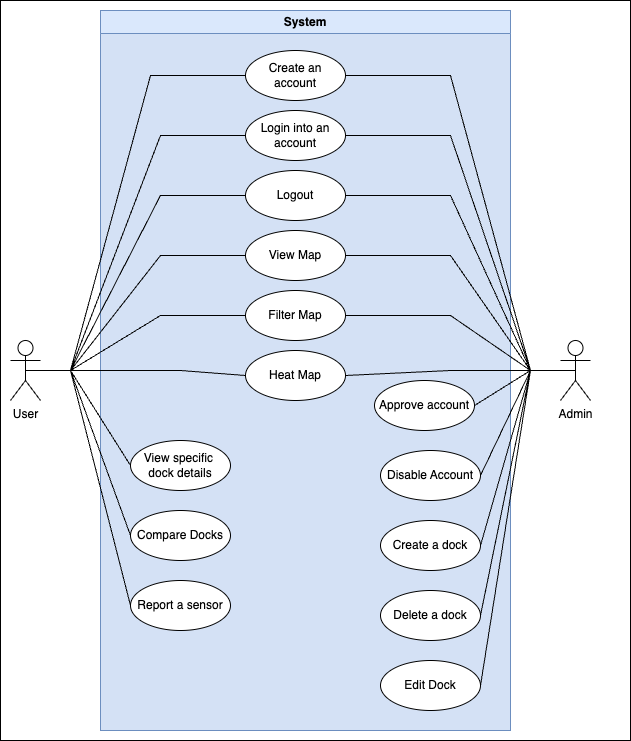

The diagram above was exported from draw.io. Its source (the exported page's mxGraphModel, read from the mxfile embedded in the PNG):
<mxGraphModel dx="1656" dy="1061" grid="1" gridSize="10" guides="1" tooltips="1" connect="1" arrows="1" fold="1" page="1" pageScale="1" pageWidth="827" pageHeight="1169" math="0" shadow="0">
  <root>
    <mxCell id="0" />
    <mxCell id="1" parent="0" />
    <mxCell id="7w3fCw8igNZ2cowa5FJQ-41" value="" style="whiteSpace=wrap;html=1;" parent="1" vertex="1">
      <mxGeometry x="40" y="120" width="630" height="740" as="geometry" />
    </mxCell>
    <mxCell id="7w3fCw8igNZ2cowa5FJQ-1" value="User" style="shape=umlActor;verticalLabelPosition=bottom;verticalAlign=top;html=1;outlineConnect=0;" parent="1" vertex="1">
      <mxGeometry x="50" y="460" width="30" height="60" as="geometry" />
    </mxCell>
    <mxCell id="7w3fCw8igNZ2cowa5FJQ-3" value="System" style="swimlane;whiteSpace=wrap;html=1;fillColor=#dae8fc;strokeColor=#6c8ebf;swimlaneFillColor=#D4E1F5;gradientColor=none;" parent="1" vertex="1">
      <mxGeometry x="140" y="130" width="410" height="720" as="geometry" />
    </mxCell>
    <mxCell id="7w3fCw8igNZ2cowa5FJQ-9" value="Create an account" style="ellipse;whiteSpace=wrap;html=1;" parent="7w3fCw8igNZ2cowa5FJQ-3" vertex="1">
      <mxGeometry x="145" y="40" width="100" height="50" as="geometry" />
    </mxCell>
    <mxCell id="7w3fCw8igNZ2cowa5FJQ-10" value="Login into an account" style="ellipse;whiteSpace=wrap;html=1;" parent="7w3fCw8igNZ2cowa5FJQ-3" vertex="1">
      <mxGeometry x="145" y="100" width="100" height="50" as="geometry" />
    </mxCell>
    <mxCell id="7w3fCw8igNZ2cowa5FJQ-11" value="Logout" style="ellipse;whiteSpace=wrap;html=1;" parent="7w3fCw8igNZ2cowa5FJQ-3" vertex="1">
      <mxGeometry x="145" y="160" width="100" height="50" as="geometry" />
    </mxCell>
    <mxCell id="7w3fCw8igNZ2cowa5FJQ-12" value="View Map" style="ellipse;whiteSpace=wrap;html=1;" parent="7w3fCw8igNZ2cowa5FJQ-3" vertex="1">
      <mxGeometry x="145" y="220" width="100" height="50" as="geometry" />
    </mxCell>
    <mxCell id="7w3fCw8igNZ2cowa5FJQ-13" value="Filter Map" style="ellipse;whiteSpace=wrap;html=1;" parent="7w3fCw8igNZ2cowa5FJQ-3" vertex="1">
      <mxGeometry x="145" y="280" width="100" height="50" as="geometry" />
    </mxCell>
    <mxCell id="7w3fCw8igNZ2cowa5FJQ-14" value="Edit Dock" style="ellipse;whiteSpace=wrap;html=1;" parent="7w3fCw8igNZ2cowa5FJQ-3" vertex="1">
      <mxGeometry x="280" y="650" width="100" height="50" as="geometry" />
    </mxCell>
    <mxCell id="7w3fCw8igNZ2cowa5FJQ-15" value="Disable Account" style="ellipse;whiteSpace=wrap;html=1;" parent="7w3fCw8igNZ2cowa5FJQ-3" vertex="1">
      <mxGeometry x="280" y="440" width="100" height="50" as="geometry" />
    </mxCell>
    <mxCell id="7w3fCw8igNZ2cowa5FJQ-16" value="Create a dock" style="ellipse;whiteSpace=wrap;html=1;" parent="7w3fCw8igNZ2cowa5FJQ-3" vertex="1">
      <mxGeometry x="280" y="510" width="100" height="50" as="geometry" />
    </mxCell>
    <mxCell id="7w3fCw8igNZ2cowa5FJQ-17" value="Compare Docks" style="ellipse;whiteSpace=wrap;html=1;" parent="7w3fCw8igNZ2cowa5FJQ-3" vertex="1">
      <mxGeometry x="30" y="500" width="100" height="50" as="geometry" />
    </mxCell>
    <mxCell id="7w3fCw8igNZ2cowa5FJQ-18" value="Report a sensor" style="ellipse;whiteSpace=wrap;html=1;" parent="7w3fCw8igNZ2cowa5FJQ-3" vertex="1">
      <mxGeometry x="30" y="570" width="100" height="50" as="geometry" />
    </mxCell>
    <mxCell id="7w3fCw8igNZ2cowa5FJQ-19" value="View specific&amp;nbsp; dock details" style="ellipse;whiteSpace=wrap;html=1;" parent="7w3fCw8igNZ2cowa5FJQ-3" vertex="1">
      <mxGeometry x="30" y="430" width="100" height="50" as="geometry" />
    </mxCell>
    <mxCell id="P1qTO_881YAZ-hTMLFrm-1" value="Heat Map" style="ellipse;whiteSpace=wrap;html=1;" vertex="1" parent="7w3fCw8igNZ2cowa5FJQ-3">
      <mxGeometry x="145" y="340" width="100" height="50" as="geometry" />
    </mxCell>
    <mxCell id="P1qTO_881YAZ-hTMLFrm-5" value="Delete a dock" style="ellipse;whiteSpace=wrap;html=1;" vertex="1" parent="7w3fCw8igNZ2cowa5FJQ-3">
      <mxGeometry x="280" y="580" width="100" height="50" as="geometry" />
    </mxCell>
    <mxCell id="P1qTO_881YAZ-hTMLFrm-10" value="Approve account" style="ellipse;whiteSpace=wrap;html=1;" vertex="1" parent="7w3fCw8igNZ2cowa5FJQ-3">
      <mxGeometry x="274" y="370" width="100" height="50" as="geometry" />
    </mxCell>
    <mxCell id="7w3fCw8igNZ2cowa5FJQ-4" value="Admin" style="shape=umlActor;verticalLabelPosition=bottom;verticalAlign=top;html=1;outlineConnect=0;" parent="1" vertex="1">
      <mxGeometry x="600" y="460" width="30" height="60" as="geometry" />
    </mxCell>
    <mxCell id="7w3fCw8igNZ2cowa5FJQ-22" value="" style="endArrow=none;html=1;rounded=0;entryX=0;entryY=0.5;entryDx=0;entryDy=0;exitX=0.5;exitY=0.5;exitDx=0;exitDy=0;exitPerimeter=0;" parent="1" source="7w3fCw8igNZ2cowa5FJQ-1" target="7w3fCw8igNZ2cowa5FJQ-9" edge="1">
      <mxGeometry width="50" height="50" relative="1" as="geometry">
        <mxPoint x="300" y="480" as="sourcePoint" />
        <mxPoint x="350" y="430" as="targetPoint" />
        <Array as="points">
          <mxPoint x="110" y="490" />
          <mxPoint x="190" y="195" />
        </Array>
      </mxGeometry>
    </mxCell>
    <mxCell id="7w3fCw8igNZ2cowa5FJQ-23" value="" style="endArrow=none;html=1;rounded=0;entryX=0;entryY=0.5;entryDx=0;entryDy=0;exitX=0.5;exitY=0.5;exitDx=0;exitDy=0;exitPerimeter=0;" parent="1" source="7w3fCw8igNZ2cowa5FJQ-1" target="7w3fCw8igNZ2cowa5FJQ-10" edge="1">
      <mxGeometry width="50" height="50" relative="1" as="geometry">
        <mxPoint x="65" y="500" as="sourcePoint" />
        <mxPoint x="325" y="205" as="targetPoint" />
        <Array as="points">
          <mxPoint x="110" y="490" />
          <mxPoint x="200" y="255" />
        </Array>
      </mxGeometry>
    </mxCell>
    <mxCell id="7w3fCw8igNZ2cowa5FJQ-24" value="" style="endArrow=none;html=1;rounded=0;entryX=0;entryY=0.5;entryDx=0;entryDy=0;exitX=0.5;exitY=0.5;exitDx=0;exitDy=0;exitPerimeter=0;" parent="1" source="7w3fCw8igNZ2cowa5FJQ-1" target="7w3fCw8igNZ2cowa5FJQ-11" edge="1">
      <mxGeometry width="50" height="50" relative="1" as="geometry">
        <mxPoint x="75" y="510" as="sourcePoint" />
        <mxPoint x="335" y="215" as="targetPoint" />
        <Array as="points">
          <mxPoint x="110" y="490" />
          <mxPoint x="200" y="315" />
        </Array>
      </mxGeometry>
    </mxCell>
    <mxCell id="7w3fCw8igNZ2cowa5FJQ-25" value="" style="endArrow=none;html=1;rounded=0;entryX=0;entryY=0.5;entryDx=0;entryDy=0;exitX=0.5;exitY=0.5;exitDx=0;exitDy=0;exitPerimeter=0;" parent="1" source="7w3fCw8igNZ2cowa5FJQ-1" target="7w3fCw8igNZ2cowa5FJQ-12" edge="1">
      <mxGeometry width="50" height="50" relative="1" as="geometry">
        <mxPoint x="85" y="520" as="sourcePoint" />
        <mxPoint x="345" y="225" as="targetPoint" />
        <Array as="points">
          <mxPoint x="110" y="490" />
          <mxPoint x="200" y="375" />
        </Array>
      </mxGeometry>
    </mxCell>
    <mxCell id="7w3fCw8igNZ2cowa5FJQ-26" value="" style="endArrow=none;html=1;rounded=0;entryX=0;entryY=0.5;entryDx=0;entryDy=0;exitX=0.5;exitY=0.5;exitDx=0;exitDy=0;exitPerimeter=0;" parent="1" source="7w3fCw8igNZ2cowa5FJQ-1" target="7w3fCw8igNZ2cowa5FJQ-13" edge="1">
      <mxGeometry width="50" height="50" relative="1" as="geometry">
        <mxPoint x="95" y="530" as="sourcePoint" />
        <mxPoint x="355" y="235" as="targetPoint" />
        <Array as="points">
          <mxPoint x="110" y="490" />
          <mxPoint x="200" y="435" />
        </Array>
      </mxGeometry>
    </mxCell>
    <mxCell id="7w3fCw8igNZ2cowa5FJQ-28" value="" style="endArrow=none;html=1;rounded=0;entryX=0;entryY=0.5;entryDx=0;entryDy=0;exitX=0.5;exitY=0.5;exitDx=0;exitDy=0;exitPerimeter=0;" parent="1" source="7w3fCw8igNZ2cowa5FJQ-1" target="7w3fCw8igNZ2cowa5FJQ-19" edge="1">
      <mxGeometry width="50" height="50" relative="1" as="geometry">
        <mxPoint x="50" y="490" as="sourcePoint" />
        <mxPoint x="375" y="255" as="targetPoint" />
        <Array as="points">
          <mxPoint x="110" y="490" />
        </Array>
      </mxGeometry>
    </mxCell>
    <mxCell id="7w3fCw8igNZ2cowa5FJQ-29" value="" style="endArrow=none;html=1;rounded=0;entryX=0;entryY=0.5;entryDx=0;entryDy=0;exitX=0.5;exitY=0.5;exitDx=0;exitDy=0;exitPerimeter=0;" parent="1" source="7w3fCw8igNZ2cowa5FJQ-1" target="7w3fCw8igNZ2cowa5FJQ-17" edge="1">
      <mxGeometry width="50" height="50" relative="1" as="geometry">
        <mxPoint x="125" y="560" as="sourcePoint" />
        <mxPoint x="385" y="265" as="targetPoint" />
        <Array as="points">
          <mxPoint x="110" y="490" />
        </Array>
      </mxGeometry>
    </mxCell>
    <mxCell id="7w3fCw8igNZ2cowa5FJQ-30" value="" style="endArrow=none;html=1;rounded=0;entryX=0;entryY=0.5;entryDx=0;entryDy=0;exitX=0.5;exitY=0.5;exitDx=0;exitDy=0;exitPerimeter=0;" parent="1" source="7w3fCw8igNZ2cowa5FJQ-1" target="7w3fCw8igNZ2cowa5FJQ-18" edge="1">
      <mxGeometry width="50" height="50" relative="1" as="geometry">
        <mxPoint x="135" y="570" as="sourcePoint" />
        <mxPoint x="395" y="275" as="targetPoint" />
        <Array as="points">
          <mxPoint x="110" y="490" />
        </Array>
      </mxGeometry>
    </mxCell>
    <mxCell id="7w3fCw8igNZ2cowa5FJQ-31" value="" style="endArrow=none;html=1;rounded=0;entryX=1;entryY=0.5;entryDx=0;entryDy=0;exitX=0.5;exitY=0.5;exitDx=0;exitDy=0;exitPerimeter=0;" parent="1" source="7w3fCw8igNZ2cowa5FJQ-4" target="7w3fCw8igNZ2cowa5FJQ-9" edge="1">
      <mxGeometry width="50" height="50" relative="1" as="geometry">
        <mxPoint x="145" y="580" as="sourcePoint" />
        <mxPoint x="405" y="285" as="targetPoint" />
        <Array as="points">
          <mxPoint x="570" y="490" />
          <mxPoint x="490" y="195" />
        </Array>
      </mxGeometry>
    </mxCell>
    <mxCell id="7w3fCw8igNZ2cowa5FJQ-32" value="" style="endArrow=none;html=1;rounded=0;entryX=1;entryY=0.5;entryDx=0;entryDy=0;exitX=0.5;exitY=0.5;exitDx=0;exitDy=0;exitPerimeter=0;" parent="1" source="7w3fCw8igNZ2cowa5FJQ-4" target="7w3fCw8igNZ2cowa5FJQ-10" edge="1">
      <mxGeometry width="50" height="50" relative="1" as="geometry">
        <mxPoint x="510" y="470" as="sourcePoint" />
        <mxPoint x="425" y="205" as="targetPoint" />
        <Array as="points">
          <mxPoint x="570" y="490" />
          <mxPoint x="490" y="255" />
        </Array>
      </mxGeometry>
    </mxCell>
    <mxCell id="7w3fCw8igNZ2cowa5FJQ-33" value="" style="endArrow=none;html=1;rounded=0;entryX=1;entryY=0.5;entryDx=0;entryDy=0;exitX=0.5;exitY=0.5;exitDx=0;exitDy=0;exitPerimeter=0;" parent="1" source="7w3fCw8igNZ2cowa5FJQ-4" target="7w3fCw8igNZ2cowa5FJQ-11" edge="1">
      <mxGeometry width="50" height="50" relative="1" as="geometry">
        <mxPoint x="520" y="480" as="sourcePoint" />
        <mxPoint x="425" y="265" as="targetPoint" />
        <Array as="points">
          <mxPoint x="570" y="490" />
          <mxPoint x="490" y="315" />
        </Array>
      </mxGeometry>
    </mxCell>
    <mxCell id="7w3fCw8igNZ2cowa5FJQ-34" value="" style="endArrow=none;html=1;rounded=0;entryX=1;entryY=0.5;entryDx=0;entryDy=0;exitX=0.5;exitY=0.5;exitDx=0;exitDy=0;exitPerimeter=0;" parent="1" source="7w3fCw8igNZ2cowa5FJQ-4" target="7w3fCw8igNZ2cowa5FJQ-12" edge="1">
      <mxGeometry width="50" height="50" relative="1" as="geometry">
        <mxPoint x="530" y="490" as="sourcePoint" />
        <mxPoint x="435" y="275" as="targetPoint" />
        <Array as="points">
          <mxPoint x="570" y="490" />
          <mxPoint x="490" y="375" />
        </Array>
      </mxGeometry>
    </mxCell>
    <mxCell id="7w3fCw8igNZ2cowa5FJQ-35" value="" style="endArrow=none;html=1;rounded=0;entryX=1;entryY=0.5;entryDx=0;entryDy=0;exitX=0.5;exitY=0.5;exitDx=0;exitDy=0;exitPerimeter=0;" parent="1" source="7w3fCw8igNZ2cowa5FJQ-4" target="7w3fCw8igNZ2cowa5FJQ-13" edge="1">
      <mxGeometry width="50" height="50" relative="1" as="geometry">
        <mxPoint x="540" y="500" as="sourcePoint" />
        <mxPoint x="445" y="285" as="targetPoint" />
        <Array as="points">
          <mxPoint x="570" y="490" />
          <mxPoint x="490" y="435" />
        </Array>
      </mxGeometry>
    </mxCell>
    <mxCell id="7w3fCw8igNZ2cowa5FJQ-36" value="" style="endArrow=none;html=1;rounded=0;entryX=1;entryY=0.5;entryDx=0;entryDy=0;exitX=0.5;exitY=0.5;exitDx=0;exitDy=0;exitPerimeter=0;" parent="1" source="7w3fCw8igNZ2cowa5FJQ-4" target="7w3fCw8igNZ2cowa5FJQ-14" edge="1">
      <mxGeometry width="50" height="50" relative="1" as="geometry">
        <mxPoint x="550" y="510" as="sourcePoint" />
        <mxPoint x="455" y="295" as="targetPoint" />
        <Array as="points">
          <mxPoint x="570" y="490" />
        </Array>
      </mxGeometry>
    </mxCell>
    <mxCell id="7w3fCw8igNZ2cowa5FJQ-38" value="" style="endArrow=none;html=1;rounded=0;entryX=1;entryY=0.5;entryDx=0;entryDy=0;exitX=0.5;exitY=0.5;exitDx=0;exitDy=0;exitPerimeter=0;" parent="1" source="7w3fCw8igNZ2cowa5FJQ-4" target="7w3fCw8igNZ2cowa5FJQ-15" edge="1">
      <mxGeometry width="50" height="50" relative="1" as="geometry">
        <mxPoint x="570" y="530" as="sourcePoint" />
        <mxPoint x="475" y="315" as="targetPoint" />
        <Array as="points">
          <mxPoint x="570" y="490" />
        </Array>
      </mxGeometry>
    </mxCell>
    <mxCell id="7w3fCw8igNZ2cowa5FJQ-39" value="" style="endArrow=none;html=1;rounded=0;entryX=1;entryY=0.5;entryDx=0;entryDy=0;exitX=0.5;exitY=0.5;exitDx=0;exitDy=0;exitPerimeter=0;" parent="1" source="7w3fCw8igNZ2cowa5FJQ-4" target="7w3fCw8igNZ2cowa5FJQ-16" edge="1">
      <mxGeometry width="50" height="50" relative="1" as="geometry">
        <mxPoint x="580" y="540" as="sourcePoint" />
        <mxPoint x="485" y="325" as="targetPoint" />
        <Array as="points">
          <mxPoint x="570" y="490" />
        </Array>
      </mxGeometry>
    </mxCell>
    <mxCell id="P1qTO_881YAZ-hTMLFrm-2" value="" style="endArrow=none;html=1;rounded=0;exitX=0.5;exitY=0.5;exitDx=0;exitDy=0;exitPerimeter=0;entryX=0;entryY=0.5;entryDx=0;entryDy=0;" edge="1" parent="1" source="7w3fCw8igNZ2cowa5FJQ-1" target="P1qTO_881YAZ-hTMLFrm-1">
      <mxGeometry width="50" height="50" relative="1" as="geometry">
        <mxPoint x="260" y="500" as="sourcePoint" />
        <mxPoint x="310" y="450" as="targetPoint" />
        <Array as="points">
          <mxPoint x="220" y="490" />
        </Array>
      </mxGeometry>
    </mxCell>
    <mxCell id="P1qTO_881YAZ-hTMLFrm-3" value="" style="endArrow=none;html=1;rounded=0;entryX=0.5;entryY=0.5;entryDx=0;entryDy=0;entryPerimeter=0;exitX=1;exitY=0.5;exitDx=0;exitDy=0;" edge="1" parent="1" source="P1qTO_881YAZ-hTMLFrm-1" target="7w3fCw8igNZ2cowa5FJQ-4">
      <mxGeometry width="50" height="50" relative="1" as="geometry">
        <mxPoint x="260" y="500" as="sourcePoint" />
        <mxPoint x="310" y="450" as="targetPoint" />
        <Array as="points">
          <mxPoint x="490" y="490" />
        </Array>
      </mxGeometry>
    </mxCell>
    <mxCell id="P1qTO_881YAZ-hTMLFrm-8" value="" style="endArrow=none;html=1;rounded=0;entryX=0.5;entryY=0.5;entryDx=0;entryDy=0;entryPerimeter=0;exitX=1;exitY=0.5;exitDx=0;exitDy=0;" edge="1" parent="1" source="P1qTO_881YAZ-hTMLFrm-5" target="7w3fCw8igNZ2cowa5FJQ-4">
      <mxGeometry width="50" height="50" relative="1" as="geometry">
        <mxPoint x="480" y="830" as="sourcePoint" />
        <mxPoint x="530" y="780" as="targetPoint" />
        <Array as="points">
          <mxPoint x="570" y="490" />
        </Array>
      </mxGeometry>
    </mxCell>
    <mxCell id="P1qTO_881YAZ-hTMLFrm-12" value="" style="endArrow=none;html=1;rounded=0;entryX=0.5;entryY=0.5;entryDx=0;entryDy=0;entryPerimeter=0;exitX=1;exitY=0.5;exitDx=0;exitDy=0;" edge="1" parent="1" source="P1qTO_881YAZ-hTMLFrm-10" target="7w3fCw8igNZ2cowa5FJQ-4">
      <mxGeometry width="50" height="50" relative="1" as="geometry">
        <mxPoint x="420" y="650" as="sourcePoint" />
        <mxPoint x="470" y="600" as="targetPoint" />
        <Array as="points">
          <mxPoint x="570" y="490" />
        </Array>
      </mxGeometry>
    </mxCell>
  </root>
</mxGraphModel>